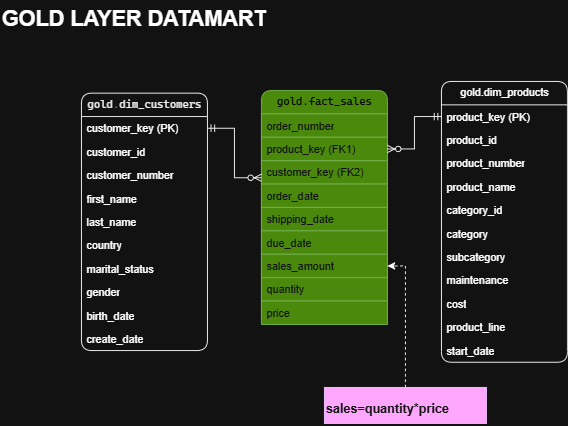

The diagram above was exported from draw.io. Its source (the exported page's mxGraphModel, read from the mxfile embedded in the PNG):
<mxGraphModel dx="918" dy="505" grid="1" gridSize="10" guides="1" tooltips="1" connect="1" arrows="1" fold="1" page="1" pageScale="1" pageWidth="827" pageHeight="1169" math="0" shadow="0">
  <root>
    <mxCell id="0" />
    <mxCell id="1" parent="0" />
    <mxCell id="SUGlQf4IVwCYQRhHXEcq-1" parent="1" style="swimlane;fontStyle=0;childLayout=stackLayout;horizontal=1;startSize=26;fillColor=none;horizontalStack=0;resizeParent=1;resizeParentMax=0;resizeLast=0;collapsible=1;marginBottom=0;html=1;rounded=1;" value="&lt;pre style=&quot;font-family:'Cascadia Mono';font-size:9pt;color:#000000&quot;&gt;gold&lt;span style=&quot;color:#808080&quot;&gt;.&lt;/span&gt;dim_customers&lt;/pre&gt;" vertex="1">
      <mxGeometry height="286" width="140" x="100" y="123" as="geometry" />
    </mxCell>
    <mxCell id="SUGlQf4IVwCYQRhHXEcq-2" parent="SUGlQf4IVwCYQRhHXEcq-1" style="text;strokeColor=none;fillColor=none;align=left;verticalAlign=top;spacingLeft=4;spacingRight=4;overflow=hidden;rotatable=0;points=[[0,0.5],[1,0.5]];portConstraint=eastwest;whiteSpace=wrap;html=1;" value="customer_key (PK)" vertex="1">
      <mxGeometry height="26" width="140" y="26" as="geometry" />
    </mxCell>
    <mxCell id="SUGlQf4IVwCYQRhHXEcq-3" parent="SUGlQf4IVwCYQRhHXEcq-1" style="text;strokeColor=none;fillColor=none;align=left;verticalAlign=top;spacingLeft=4;spacingRight=4;overflow=hidden;rotatable=0;points=[[0,0.5],[1,0.5]];portConstraint=eastwest;whiteSpace=wrap;html=1;" value="customer_id" vertex="1">
      <mxGeometry height="26" width="140" y="52" as="geometry" />
    </mxCell>
    <mxCell id="SUGlQf4IVwCYQRhHXEcq-4" parent="SUGlQf4IVwCYQRhHXEcq-1" style="text;strokeColor=none;fillColor=none;align=left;verticalAlign=top;spacingLeft=4;spacingRight=4;overflow=hidden;rotatable=0;points=[[0,0.5],[1,0.5]];portConstraint=eastwest;whiteSpace=wrap;html=1;" value="customer_number" vertex="1">
      <mxGeometry height="26" width="140" y="78" as="geometry" />
    </mxCell>
    <mxCell id="SUGlQf4IVwCYQRhHXEcq-5" parent="SUGlQf4IVwCYQRhHXEcq-1" style="text;strokeColor=none;fillColor=none;align=left;verticalAlign=top;spacingLeft=4;spacingRight=4;overflow=hidden;rotatable=0;points=[[0,0.5],[1,0.5]];portConstraint=eastwest;whiteSpace=wrap;html=1;" value="first_name" vertex="1">
      <mxGeometry height="26" width="140" y="104" as="geometry" />
    </mxCell>
    <mxCell id="SUGlQf4IVwCYQRhHXEcq-6" parent="SUGlQf4IVwCYQRhHXEcq-1" style="text;strokeColor=none;fillColor=none;align=left;verticalAlign=top;spacingLeft=4;spacingRight=4;overflow=hidden;rotatable=0;points=[[0,0.5],[1,0.5]];portConstraint=eastwest;whiteSpace=wrap;html=1;" value="last_name" vertex="1">
      <mxGeometry height="26" width="140" y="130" as="geometry" />
    </mxCell>
    <mxCell id="SUGlQf4IVwCYQRhHXEcq-7" parent="SUGlQf4IVwCYQRhHXEcq-1" style="text;strokeColor=none;fillColor=none;align=left;verticalAlign=top;spacingLeft=4;spacingRight=4;overflow=hidden;rotatable=0;points=[[0,0.5],[1,0.5]];portConstraint=eastwest;whiteSpace=wrap;html=1;" value="country" vertex="1">
      <mxGeometry height="26" width="140" y="156" as="geometry" />
    </mxCell>
    <mxCell id="SUGlQf4IVwCYQRhHXEcq-8" parent="SUGlQf4IVwCYQRhHXEcq-1" style="text;strokeColor=none;fillColor=none;align=left;verticalAlign=top;spacingLeft=4;spacingRight=4;overflow=hidden;rotatable=0;points=[[0,0.5],[1,0.5]];portConstraint=eastwest;whiteSpace=wrap;html=1;" value="marital_status" vertex="1">
      <mxGeometry height="26" width="140" y="182" as="geometry" />
    </mxCell>
    <mxCell id="SUGlQf4IVwCYQRhHXEcq-9" parent="SUGlQf4IVwCYQRhHXEcq-1" style="text;strokeColor=none;fillColor=none;align=left;verticalAlign=top;spacingLeft=4;spacingRight=4;overflow=hidden;rotatable=0;points=[[0,0.5],[1,0.5]];portConstraint=eastwest;whiteSpace=wrap;html=1;" value="gender" vertex="1">
      <mxGeometry height="26" width="140" y="208" as="geometry" />
    </mxCell>
    <mxCell id="SUGlQf4IVwCYQRhHXEcq-10" parent="SUGlQf4IVwCYQRhHXEcq-1" style="text;strokeColor=none;fillColor=none;align=left;verticalAlign=top;spacingLeft=4;spacingRight=4;overflow=hidden;rotatable=0;points=[[0,0.5],[1,0.5]];portConstraint=eastwest;whiteSpace=wrap;html=1;" value="birth_date" vertex="1">
      <mxGeometry height="26" width="140" y="234" as="geometry" />
    </mxCell>
    <mxCell id="SUGlQf4IVwCYQRhHXEcq-11" parent="SUGlQf4IVwCYQRhHXEcq-1" style="text;strokeColor=none;fillColor=none;align=left;verticalAlign=top;spacingLeft=4;spacingRight=4;overflow=hidden;rotatable=0;points=[[0,0.5],[1,0.5]];portConstraint=eastwest;whiteSpace=wrap;html=1;" value="create_date" vertex="1">
      <mxGeometry height="26" width="140" y="260" as="geometry" />
    </mxCell>
    <mxCell id="SUGlQf4IVwCYQRhHXEcq-12" parent="1" style="swimlane;fontStyle=0;childLayout=stackLayout;horizontal=1;startSize=26;fillColor=none;horizontalStack=0;resizeParent=1;resizeParentMax=0;resizeLast=0;collapsible=1;marginBottom=0;html=1;rounded=1;" value="gold.dim_products" vertex="1">
      <mxGeometry height="312" width="140" x="500" y="110" as="geometry" />
    </mxCell>
    <mxCell id="SUGlQf4IVwCYQRhHXEcq-13" parent="SUGlQf4IVwCYQRhHXEcq-12" style="text;strokeColor=none;fillColor=none;align=left;verticalAlign=top;spacingLeft=4;spacingRight=4;overflow=hidden;rotatable=0;points=[[0,0.5],[1,0.5]];portConstraint=eastwest;whiteSpace=wrap;html=1;" value="product_key (PK)" vertex="1">
      <mxGeometry height="26" width="140" y="26" as="geometry" />
    </mxCell>
    <mxCell id="SUGlQf4IVwCYQRhHXEcq-14" parent="SUGlQf4IVwCYQRhHXEcq-12" style="text;strokeColor=none;fillColor=none;align=left;verticalAlign=top;spacingLeft=4;spacingRight=4;overflow=hidden;rotatable=0;points=[[0,0.5],[1,0.5]];portConstraint=eastwest;whiteSpace=wrap;html=1;" value="product_id" vertex="1">
      <mxGeometry height="26" width="140" y="52" as="geometry" />
    </mxCell>
    <mxCell id="SUGlQf4IVwCYQRhHXEcq-15" parent="SUGlQf4IVwCYQRhHXEcq-12" style="text;strokeColor=none;fillColor=none;align=left;verticalAlign=top;spacingLeft=4;spacingRight=4;overflow=hidden;rotatable=0;points=[[0,0.5],[1,0.5]];portConstraint=eastwest;whiteSpace=wrap;html=1;" value="product_number" vertex="1">
      <mxGeometry height="26" width="140" y="78" as="geometry" />
    </mxCell>
    <mxCell id="SUGlQf4IVwCYQRhHXEcq-16" parent="SUGlQf4IVwCYQRhHXEcq-12" style="text;strokeColor=none;fillColor=none;align=left;verticalAlign=top;spacingLeft=4;spacingRight=4;overflow=hidden;rotatable=0;points=[[0,0.5],[1,0.5]];portConstraint=eastwest;whiteSpace=wrap;html=1;" value="product_name" vertex="1">
      <mxGeometry height="26" width="140" y="104" as="geometry" />
    </mxCell>
    <mxCell id="SUGlQf4IVwCYQRhHXEcq-17" parent="SUGlQf4IVwCYQRhHXEcq-12" style="text;strokeColor=none;fillColor=none;align=left;verticalAlign=top;spacingLeft=4;spacingRight=4;overflow=hidden;rotatable=0;points=[[0,0.5],[1,0.5]];portConstraint=eastwest;whiteSpace=wrap;html=1;" value="category_id" vertex="1">
      <mxGeometry height="26" width="140" y="130" as="geometry" />
    </mxCell>
    <mxCell id="SUGlQf4IVwCYQRhHXEcq-18" parent="SUGlQf4IVwCYQRhHXEcq-12" style="text;strokeColor=none;fillColor=none;align=left;verticalAlign=top;spacingLeft=4;spacingRight=4;overflow=hidden;rotatable=0;points=[[0,0.5],[1,0.5]];portConstraint=eastwest;whiteSpace=wrap;html=1;" value="category" vertex="1">
      <mxGeometry height="26" width="140" y="156" as="geometry" />
    </mxCell>
    <mxCell id="SUGlQf4IVwCYQRhHXEcq-19" parent="SUGlQf4IVwCYQRhHXEcq-12" style="text;strokeColor=none;fillColor=none;align=left;verticalAlign=top;spacingLeft=4;spacingRight=4;overflow=hidden;rotatable=0;points=[[0,0.5],[1,0.5]];portConstraint=eastwest;whiteSpace=wrap;html=1;" value="subcategory" vertex="1">
      <mxGeometry height="26" width="140" y="182" as="geometry" />
    </mxCell>
    <mxCell id="SUGlQf4IVwCYQRhHXEcq-20" parent="SUGlQf4IVwCYQRhHXEcq-12" style="text;strokeColor=none;fillColor=none;align=left;verticalAlign=top;spacingLeft=4;spacingRight=4;overflow=hidden;rotatable=0;points=[[0,0.5],[1,0.5]];portConstraint=eastwest;whiteSpace=wrap;html=1;" value="maintenance" vertex="1">
      <mxGeometry height="26" width="140" y="208" as="geometry" />
    </mxCell>
    <mxCell id="SUGlQf4IVwCYQRhHXEcq-21" parent="SUGlQf4IVwCYQRhHXEcq-12" style="text;strokeColor=none;fillColor=none;align=left;verticalAlign=top;spacingLeft=4;spacingRight=4;overflow=hidden;rotatable=0;points=[[0,0.5],[1,0.5]];portConstraint=eastwest;whiteSpace=wrap;html=1;" value="cost" vertex="1">
      <mxGeometry height="26" width="140" y="234" as="geometry" />
    </mxCell>
    <mxCell id="SUGlQf4IVwCYQRhHXEcq-22" parent="SUGlQf4IVwCYQRhHXEcq-12" style="text;strokeColor=none;fillColor=none;align=left;verticalAlign=top;spacingLeft=4;spacingRight=4;overflow=hidden;rotatable=0;points=[[0,0.5],[1,0.5]];portConstraint=eastwest;whiteSpace=wrap;html=1;" value="product_line" vertex="1">
      <mxGeometry height="26" width="140" y="260" as="geometry" />
    </mxCell>
    <mxCell id="SUGlQf4IVwCYQRhHXEcq-23" parent="SUGlQf4IVwCYQRhHXEcq-12" style="text;strokeColor=none;fillColor=none;align=left;verticalAlign=top;spacingLeft=4;spacingRight=4;overflow=hidden;rotatable=0;points=[[0,0.5],[1,0.5]];portConstraint=eastwest;whiteSpace=wrap;html=1;" value="start_date" vertex="1">
      <mxGeometry height="26" width="140" y="286" as="geometry" />
    </mxCell>
    <mxCell id="SUGlQf4IVwCYQRhHXEcq-24" parent="1" style="swimlane;fontStyle=0;childLayout=stackLayout;horizontal=1;startSize=26;fillColor=#60a917;horizontalStack=0;resizeParent=1;resizeParentMax=0;resizeLast=0;collapsible=1;marginBottom=0;html=1;rounded=1;fontColor=#ffffff;strokeColor=#2D7600;" value="&lt;pre style=&quot;font-family: &amp;quot;Cascadia Mono&amp;quot;; font-size: 9pt;&quot;&gt;&lt;span&gt;&lt;font style=&quot;color: light-dark(rgb(0, 128, 0), rgb(0, 0, 0));&quot;&gt;gold.fact_sales&lt;/font&gt;&lt;/span&gt;&lt;/pre&gt;" vertex="1">
      <mxGeometry height="260" width="140" x="300" y="120" as="geometry" />
    </mxCell>
    <mxCell id="SUGlQf4IVwCYQRhHXEcq-25" parent="SUGlQf4IVwCYQRhHXEcq-24" style="text;strokeColor=#2D7600;fillColor=#60a917;align=left;verticalAlign=top;spacingLeft=4;spacingRight=4;overflow=hidden;rotatable=0;points=[[0,0.5],[1,0.5]];portConstraint=eastwest;whiteSpace=wrap;html=1;fontColor=#ffffff;" value="order_number" vertex="1">
      <mxGeometry height="26" width="140" y="26" as="geometry" />
    </mxCell>
    <mxCell id="SUGlQf4IVwCYQRhHXEcq-26" parent="SUGlQf4IVwCYQRhHXEcq-24" style="text;strokeColor=#2D7600;fillColor=#60a917;align=left;verticalAlign=top;spacingLeft=4;spacingRight=4;overflow=hidden;rotatable=0;points=[[0,0.5],[1,0.5]];portConstraint=eastwest;whiteSpace=wrap;html=1;fontColor=#ffffff;" value="product_key (FK1)" vertex="1">
      <mxGeometry height="26" width="140" y="52" as="geometry" />
    </mxCell>
    <mxCell id="SUGlQf4IVwCYQRhHXEcq-27" parent="SUGlQf4IVwCYQRhHXEcq-24" style="text;strokeColor=#2D7600;fillColor=#60a917;align=left;verticalAlign=top;spacingLeft=4;spacingRight=4;overflow=hidden;rotatable=0;points=[[0,0.5],[1,0.5]];portConstraint=eastwest;whiteSpace=wrap;html=1;fontColor=#ffffff;" value="customer_key (FK2)" vertex="1">
      <mxGeometry height="26" width="140" y="78" as="geometry" />
    </mxCell>
    <mxCell id="SUGlQf4IVwCYQRhHXEcq-38" edge="1" parent="SUGlQf4IVwCYQRhHXEcq-24" source="SUGlQf4IVwCYQRhHXEcq-2" style="edgeStyle=entityRelationEdgeStyle;fontSize=12;html=1;endArrow=ERzeroToMany;startArrow=ERmandOne;rounded=0;entryX=1;entryY=0.5;entryDx=0;entryDy=0;exitX=1;exitY=0.5;exitDx=0;exitDy=0;" value="">
      <mxGeometry height="100" relative="1" width="100" as="geometry">
        <mxPoint x="30" y="85" as="sourcePoint" />
        <mxPoint y="97" as="targetPoint" />
      </mxGeometry>
    </mxCell>
    <mxCell id="SUGlQf4IVwCYQRhHXEcq-28" parent="SUGlQf4IVwCYQRhHXEcq-24" style="text;strokeColor=#2D7600;fillColor=#60a917;align=left;verticalAlign=top;spacingLeft=4;spacingRight=4;overflow=hidden;rotatable=0;points=[[0,0.5],[1,0.5]];portConstraint=eastwest;whiteSpace=wrap;html=1;fontColor=#ffffff;" value="order_date" vertex="1">
      <mxGeometry height="26" width="140" y="104" as="geometry" />
    </mxCell>
    <mxCell id="SUGlQf4IVwCYQRhHXEcq-29" parent="SUGlQf4IVwCYQRhHXEcq-24" style="text;strokeColor=#2D7600;fillColor=#60a917;align=left;verticalAlign=top;spacingLeft=4;spacingRight=4;overflow=hidden;rotatable=0;points=[[0,0.5],[1,0.5]];portConstraint=eastwest;whiteSpace=wrap;html=1;fontColor=#ffffff;" value="shipping_date" vertex="1">
      <mxGeometry height="26" width="140" y="130" as="geometry" />
    </mxCell>
    <mxCell id="SUGlQf4IVwCYQRhHXEcq-30" parent="SUGlQf4IVwCYQRhHXEcq-24" style="text;strokeColor=#2D7600;fillColor=#60a917;align=left;verticalAlign=top;spacingLeft=4;spacingRight=4;overflow=hidden;rotatable=0;points=[[0,0.5],[1,0.5]];portConstraint=eastwest;whiteSpace=wrap;html=1;fontColor=#ffffff;" value="due_date" vertex="1">
      <mxGeometry height="26" width="140" y="156" as="geometry" />
    </mxCell>
    <mxCell id="SUGlQf4IVwCYQRhHXEcq-31" parent="SUGlQf4IVwCYQRhHXEcq-24" style="text;strokeColor=#2D7600;fillColor=#60a917;align=left;verticalAlign=top;spacingLeft=4;spacingRight=4;overflow=hidden;rotatable=0;points=[[0,0.5],[1,0.5]];portConstraint=eastwest;whiteSpace=wrap;html=1;fontColor=#ffffff;" value="sales_amount" vertex="1">
      <mxGeometry height="26" width="140" y="182" as="geometry" />
    </mxCell>
    <mxCell id="SUGlQf4IVwCYQRhHXEcq-32" parent="SUGlQf4IVwCYQRhHXEcq-24" style="text;strokeColor=#2D7600;fillColor=#60a917;align=left;verticalAlign=top;spacingLeft=4;spacingRight=4;overflow=hidden;rotatable=0;points=[[0,0.5],[1,0.5]];portConstraint=eastwest;whiteSpace=wrap;html=1;fontColor=#ffffff;" value="quantity" vertex="1">
      <mxGeometry height="26" width="140" y="208" as="geometry" />
    </mxCell>
    <mxCell id="SUGlQf4IVwCYQRhHXEcq-33" parent="SUGlQf4IVwCYQRhHXEcq-24" style="text;strokeColor=#2D7600;fillColor=#60a917;align=left;verticalAlign=top;spacingLeft=4;spacingRight=4;overflow=hidden;rotatable=0;points=[[0,0.5],[1,0.5]];portConstraint=eastwest;whiteSpace=wrap;html=1;fontColor=#ffffff;" value="price" vertex="1">
      <mxGeometry height="26" width="140" y="234" as="geometry" />
    </mxCell>
    <mxCell id="SUGlQf4IVwCYQRhHXEcq-37" edge="1" parent="1" source="SUGlQf4IVwCYQRhHXEcq-13" style="edgeStyle=entityRelationEdgeStyle;fontSize=12;html=1;endArrow=ERzeroToMany;startArrow=ERmandOne;rounded=0;entryX=1;entryY=0.25;entryDx=0;entryDy=0;exitX=0;exitY=0.5;exitDx=0;exitDy=0;" target="SUGlQf4IVwCYQRhHXEcq-24" value="">
      <mxGeometry height="100" relative="1" width="100" as="geometry">
        <mxPoint x="350" y="320" as="sourcePoint" />
        <mxPoint x="450" y="220" as="targetPoint" />
      </mxGeometry>
    </mxCell>
    <mxCell id="SUGlQf4IVwCYQRhHXEcq-39" parent="1" style="text;html=1;whiteSpace=wrap;overflow=hidden;rounded=0;" value="&lt;h1 style=&quot;margin-top: 0px;&quot;&gt;GOLD LAYER DATAMART&lt;/h1&gt;" vertex="1">
      <mxGeometry height="120" width="370" x="10" y="20" as="geometry" />
    </mxCell>
    <mxCell id="SUGlQf4IVwCYQRhHXEcq-41" edge="1" parent="1" source="SUGlQf4IVwCYQRhHXEcq-40" style="edgeStyle=orthogonalEdgeStyle;rounded=0;orthogonalLoop=1;jettySize=auto;html=1;dashed=1;" target="SUGlQf4IVwCYQRhHXEcq-31">
      <mxGeometry relative="1" as="geometry" />
    </mxCell>
    <mxCell id="SUGlQf4IVwCYQRhHXEcq-40" parent="1" style="text;html=1;whiteSpace=wrap;overflow=hidden;rounded=0;fillColor=#6a00ff;fontColor=#ffffff;strokeColor=#3700CC;" value="&lt;h1 style=&quot;margin-top: 0px;&quot;&gt;&lt;font style=&quot;font-size: 14px;&quot;&gt;sales=quantity*price&lt;/font&gt;&lt;/h1&gt;" vertex="1">
      <mxGeometry height="40" width="180" x="370" y="450" as="geometry" />
    </mxCell>
  </root>
</mxGraphModel>